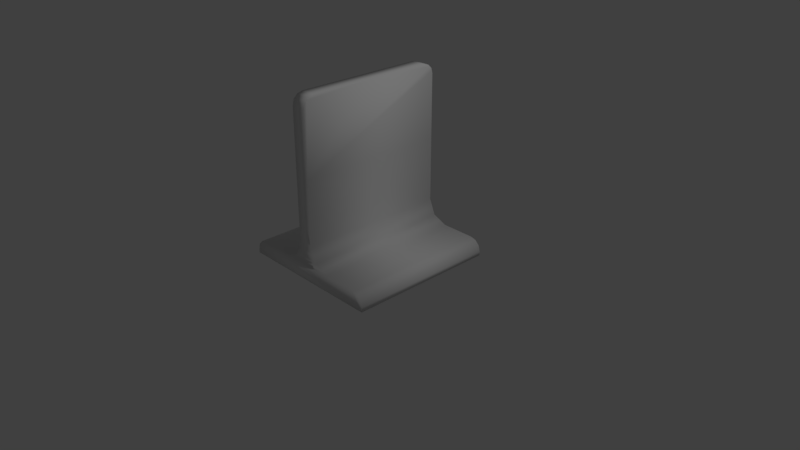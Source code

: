 # Source: blocker.blend  (saved by Blender 2.79.0; exported with 4.5.12 LTS)
import bpy
from mathutils import Matrix  # noqa: F401  (used for matrix-valued properties, if any)

bpy.ops.wm.read_factory_settings(use_empty=True)
scene = bpy.context.scene
scene.name = 'Scene'

# ---- collections
col_collection_1 = bpy.data.collections.new('Collection 1'); scene.collection.children.link(col_collection_1)

# ---- materials (node trees are filled in below, after node groups)
mat_material_001 = bpy.data.materials.new('Material.001')
mat_material_001.alpha_threshold = 0.0
mat_material_001.use_transparent_shadow = False
mat_material_001.roughness = 0.5

# ---- material node trees

# ---- world
world_world = bpy.data.worlds.new('World'); scene.world = world_world
world_world.color = (0.05088, 0.05088, 0.05088)
world_world.use_sun_shadow = False
world_world.sun_shadow_jitter_overblur = 0.0
world_world.cycles.sampling_method = 'MANUAL'

# ---- cameras
cam_camera_001 = bpy.data.cameras.new('Camera.001')
cam_camera_001.clip_end = 100.0
cam_camera_001.lens = 35.0
cam_camera_001.sensor_width = 32.0
cam_camera_001.sensor_height = 18.0
cam_camera_001.ortho_scale = 7.314
cam_camera_001.dof.focus_distance = 0.0
cam_camera_001.dof.aperture_fstop = 128.0
cam_camera_001.dof.aperture_blades = 6
cam_camera = bpy.data.cameras.new('Camera')
cam_camera.clip_end = 100.0
cam_camera.lens = 35.0
cam_camera.sensor_width = 32.0
cam_camera.sensor_height = 18.0
cam_camera.ortho_scale = 7.314
cam_camera.dof.focus_distance = 0.0
cam_camera.dof.aperture_fstop = 128.0

# ---- lights
light_lamp_001 = bpy.data.lights.new('Lamp.001', 'POINT')
light_lamp_001.transmission_factor = 0.0
light_lamp_001.energy = 100.0
light_lamp_001.shadow_buffer_clip_start = 0.5
light_lamp_001.shadow_soft_size = 0.1
light_lamp_001.shadow_maximum_resolution = 0.006
light_lamp_001.use_absolute_resolution = True
light_lamp = bpy.data.lights.new('Lamp', 'POINT')
light_lamp.transmission_factor = 0.0
light_lamp.cutoff_distance = 30.0
light_lamp.energy = 100.0
light_lamp.shadow_buffer_clip_start = 1.001
light_lamp.shadow_soft_size = 0.1
light_lamp.shadow_maximum_resolution = 0.006
light_lamp.use_absolute_resolution = True

# ---- meshes
me_cube_001 = bpy.data.meshes.new('Cube.001')
me_cube_001.from_pydata([(1.0, 1.0, 0.0), (1.0, -1.0, 0.0), (-1.0, -1.0, 0.0), (-1.0, 1.0, 0.0), (0.1, 1.0, 0.4945), (0.3824, 1.0, 0.2121), (0.1827, 1.0, 0.2948), (0.3824, -1.0, 0.2121), (0.1, -1.0, 0.4945), (0.1827, -1.0, 0.2948), (-0.3824, 1.0, 0.2121), (-0.1, 1.0, 0.4945), (-0.1827, 1.0, 0.2948), (-0.1, -1.0, 0.4945), (-0.3824, -1.0, 0.2121), (-0.1827, -1.0, 0.2948), (0.1, 1.0, 2.204), (0.1, 0.8581, 2.345), (0.1, 0.981, 2.275), (0.1, 0.9291, 2.326), (0.1, -0.8581, 2.345), (0.1, -1.0, 2.204), (0.1, -0.9291, 2.326), (0.1, -0.981, 2.275), (-0.1, 0.8581, 2.345), (-0.1, 1.0, 2.204), (-0.1, 0.9291, 2.326), (-0.1, 0.981, 2.275), (-0.1, -1.0, 2.204), (-0.1, -0.8581, 2.345), (-0.1, -0.981, 2.275), (-0.1, -0.9291, 2.326), (0.8454, 1.0, 0.2121), (1.0, 1.0, 0.05755), (0.9227, 1.0, 0.1914), (0.9793, 1.0, 0.1348), (1.0, -1.0, 0.05755), (0.8454, -1.0, 0.2121), (0.9793, -1.0, 0.1348), (0.9227, -1.0, 0.1914), (-0.8454, -1.0, 0.2121), (-1.0, -1.0, 0.05755), (-0.9227, -1.0, 0.1914), (-0.9793, -1.0, 0.1348), (-1.0, 1.0, 0.05755), (-0.8454, 1.0, 0.2121), (-0.9793, 1.0, 0.1348), (-0.9227, 1.0, 0.1914), (-0.1, -1.0, 1.349), (-0.1, -0.9905, 2.239), (-0.1, -0.955, 2.3), (-0.1, -0.8936, 2.336), (-0.1, 1.788e-07, 2.345), (-0.1, 0.8936, 2.336), (-0.1, 0.955, 2.3), (-0.1, 0.9905, 2.239), (-0.1, 1.0, 1.349), (0.1, -1.0, 1.349), (0.1414, -1.0, 0.3947), (-0.1414, -1.0, 0.3947), (0.2826, -1.0, 0.2535), (-0.2826, -1.0, 0.2535), (0.1414, 1.0, 0.3947), (0.2826, 1.0, 0.2535), (-0.1414, 1.0, 0.3947), (-0.2826, 1.0, 0.2535), (0.1, -5.364e-07, 2.345), (0.1, 0.9905, 2.239), (0.1, 0.955, 2.3), (0.1, 0.8936, 2.336), (0.1, -0.8936, 2.336), (0.1, -0.955, 2.3), (0.1, -0.9905, 2.239), (0.1, 1.0, 1.349)], [], [(0, 1, 2, 3), (45, 40, 14, 10), (0, 33, 36, 1), (2, 41, 44, 3), (11, 13, 48, 28, 49, 30, 50, 31, 51, 29, 52, 24, 53, 26, 54, 27, 55, 25, 56), (37, 32, 5, 7), (57, 21, 28, 48), (2, 1, 36, 37, 7, 14, 40, 41), (58, 8, 13, 59), (60, 9, 15, 61), (62, 58, 9, 6), (63, 60, 7, 5), (59, 64, 12, 15), (61, 65, 10, 14), (66, 52, 29, 20), (67, 55, 27, 18), (68, 54, 26, 19), (69, 53, 24, 17), (70, 51, 31, 22), (71, 50, 30, 23), (72, 49, 28, 21), (8, 4, 73, 16, 67, 18, 68, 19, 69, 17, 66, 20, 70, 22, 71, 23, 72, 21, 57), (34, 35, 32), (35, 33, 32), (36, 38, 37), (38, 39, 37), (40, 42, 43), (42, 40, 45, 47), (43, 41, 40), (44, 46, 45), (34, 39, 38, 35), (35, 38, 36, 33), (42, 47, 46, 43), (43, 46, 44, 41), (62, 6, 12, 64), (56, 73, 4, 11), (63, 5, 10, 65), (3, 44, 45, 10, 5, 32, 33, 0), (32, 37, 39, 34), (46, 47, 45), (6, 63, 65, 12), (25, 16, 73, 56), (4, 62, 64, 11), (23, 30, 49, 72), (22, 31, 50, 71), (20, 29, 51, 70), (19, 26, 53, 69), (18, 27, 54, 68), (16, 25, 55, 67), (17, 24, 52, 66), (15, 12, 65, 61), (13, 11, 64, 59), (6, 9, 60, 63), (4, 8, 58, 62), (7, 60, 61, 14), (9, 58, 59, 15), (8, 57, 48, 13)])
me_cube_001.polygons.foreach_set('use_smooth', [True] * 57)
_uv = me_cube_001.uv_layers.new(name='UVMap')
_uv.uv.foreach_set('vector', [0.3258, 0.8227, 0.0001695, 0.8227, 0.0001695, 0.4971, 0.3258, 0.4971, 0.0003149, 0.0486, 0.3258, 0.04871, 0.3258, 0.1241, 0.000289, 0.124, 0.6518, 0.0002815, 0.6518, 0.009648, 0.3263, 0.009537, 0.3263, 0.0001695, 0.3258, 0.0002821, 0.3258, 0.009649, 0.0003283, 0.009537, 0.0003315, 0.0001695, 0.0002648, 0.1943, 0.3258, 0.1944, 0.3257, 0.3335, 0.3257, 0.4726, 0.3242, 0.4783, 0.3227, 0.484, 0.3185, 0.4881, 0.3144, 0.4923, 0.3087, 0.4939, 0.303, 0.4954, 0.1654, 0.4961, 0.0277, 0.4967, 0.0197, 0.4946, 0.01171, 0.4925, 0.007482, 0.4882, 0.003259, 0.484, 0.001714, 0.4782, 0.0001695, 0.4725, 0.0002172, 0.3334, 0.3263, 0.0486, 0.6518, 0.04871, 0.6518, 0.1241, 0.3263, 0.124, 0.7307, 0.1853, 0.7307, 0.3244, 0.6981, 0.3244, 0.6981, 0.1853, 0.3261, 0.8231, 0.6518, 0.8231, 0.6518, 0.8324, 0.6266, 0.8576, 0.5512, 0.8576, 0.4267, 0.8576, 0.3513, 0.8576, 0.3261, 0.8324, 0.7374, 0.02989, 0.7307, 0.04615, 0.6981, 0.04615, 0.6914, 0.02989, 0.7604, 0.006903, 0.7442, 0.01364, 0.6847, 0.01364, 0.6684, 0.006904, 0.6518, 0.1768, 0.3263, 0.1767, 0.3263, 0.1591, 0.6518, 0.1592, 0.6518, 0.1417, 0.3263, 0.1415, 0.3263, 0.124, 0.6518, 0.1241, 0.3258, 0.1768, 0.0002709, 0.1767, 0.0002769, 0.1591, 0.3258, 0.1592, 0.3258, 0.1417, 0.0002829, 0.1415, 0.000289, 0.124, 0.3258, 0.1241, 0.7307, 0.5, 0.6981, 0.5, 0.6981, 0.3603, 0.7307, 0.3603, 0.7307, 0.6696, 0.6981, 0.6696, 0.6981, 0.6636, 0.7307, 0.6636, 0.7307, 0.6577, 0.6981, 0.6577, 0.6981, 0.6517, 0.7307, 0.6517, 0.7307, 0.6457, 0.6981, 0.6457, 0.6981, 0.6397, 0.7307, 0.6397, 0.7307, 0.3543, 0.6981, 0.3543, 0.6981, 0.3483, 0.7307, 0.3483, 0.7307, 0.3423, 0.6981, 0.3423, 0.6981, 0.3364, 0.7307, 0.3364, 0.7307, 0.3304, 0.6981, 0.3304, 0.6981, 0.3244, 0.7307, 0.3244, 0.3263, 0.1943, 0.6518, 0.1944, 0.6517, 0.3335, 0.6517, 0.4726, 0.6502, 0.4783, 0.6487, 0.484, 0.6445, 0.4881, 0.6404, 0.4923, 0.6347, 0.4939, 0.629, 0.4954, 0.4914, 0.4961, 0.3537, 0.4967, 0.3457, 0.4946, 0.3377, 0.4925, 0.3335, 0.4882, 0.3293, 0.484, 0.3277, 0.4782, 0.3262, 0.4725, 0.3262, 0.3334, 0.3132, 0.8264, 0.3224, 0.8356, 0.3006, 0.8231, 0.3224, 0.8356, 0.3258, 0.8482, 0.3006, 0.8231, 0.6518, 0.8324, 0.6484, 0.845, 0.6266, 0.8576, 0.6484, 0.845, 0.6392, 0.8542, 0.6266, 0.8576, 0.3513, 0.8576, 0.3387, 0.8542, 0.3295, 0.845, 0.3258, 0.03569, 0.3258, 0.04871, 0.0003149, 0.0486, 0.0003194, 0.03558, 0.3295, 0.845, 0.3261, 0.8324, 0.3513, 0.8576, 0.0001695, 0.8482, 0.003541, 0.8356, 0.02534, 0.8231, 0.6518, 0.03569, 0.3263, 0.03558, 0.3263, 0.02256, 0.6518, 0.02267, 0.6518, 0.02267, 0.3263, 0.02256, 0.3263, 0.009537, 0.6518, 0.009648, 0.3258, 0.03569, 0.0003194, 0.03558, 0.0003239, 0.02256, 0.3258, 0.02267, 0.3258, 0.02267, 0.0003239, 0.02256, 0.0003283, 0.009537, 0.3258, 0.009649, 0.7374, 0.9701, 0.7442, 0.9864, 0.6847, 0.9864, 0.6914, 0.9701, 0.6981, 0.8147, 0.7307, 0.8147, 0.7307, 0.9538, 0.6981, 0.9538, 0.7604, 0.9931, 0.7767, 0.9998, 0.6522, 0.9998, 0.6684, 0.9931, 0.0001695, 0.8576, 0.0001695, 0.8482, 0.02534, 0.8231, 0.1007, 0.8231, 0.2252, 0.8231, 0.3006, 0.8231, 0.3258, 0.8482, 0.3258, 0.8576, 0.6518, 0.04871, 0.3263, 0.0486, 0.3263, 0.03558, 0.6518, 0.03569, 0.003541, 0.8356, 0.01275, 0.8264, 0.02534, 0.8231, 0.7442, 0.9864, 0.7604, 0.9931, 0.6684, 0.9931, 0.6847, 0.9864, 0.6981, 0.6756, 0.7307, 0.6756, 0.7307, 0.8147, 0.6981, 0.8147, 0.7307, 0.9538, 0.7374, 0.9701, 0.6914, 0.9701, 0.6981, 0.9538, 0.7307, 0.3364, 0.6981, 0.3364, 0.6981, 0.3304, 0.7307, 0.3304, 0.7307, 0.3483, 0.6981, 0.3483, 0.6981, 0.3423, 0.7307, 0.3423, 0.7307, 0.3603, 0.6981, 0.3603, 0.6981, 0.3543, 0.7307, 0.3543, 0.7307, 0.6517, 0.6981, 0.6517, 0.6981, 0.6457, 0.7307, 0.6457, 0.7307, 0.6636, 0.6981, 0.6636, 0.6981, 0.6577, 0.7307, 0.6577, 0.7307, 0.6756, 0.6981, 0.6756, 0.6981, 0.6696, 0.7307, 0.6696, 0.7307, 0.6397, 0.6981, 0.6397, 0.6981, 0.5, 0.7307, 0.5, 0.3258, 0.1592, 0.0002769, 0.1591, 0.0002829, 0.1415, 0.3258, 0.1417, 0.3258, 0.1944, 0.0002648, 0.1943, 0.0002709, 0.1767, 0.3258, 0.1768, 0.6518, 0.1592, 0.3263, 0.1591, 0.3263, 0.1415, 0.6518, 0.1417, 0.6518, 0.1944, 0.3263, 0.1943, 0.3263, 0.1767, 0.6518, 0.1768, 0.7767, 0.0001695, 0.7604, 0.006903, 0.6684, 0.006904, 0.6522, 0.0001698, 0.7442, 0.01364, 0.7374, 0.02989, 0.6914, 0.02989, 0.6847, 0.01364, 0.7307, 0.04615, 0.7307, 0.1853, 0.6981, 0.1853, 0.6981, 0.04615])
me_cube_001.materials.append(mat_material_001)
me_cube_001.use_remesh_preserve_volume = False
me_cube_001.use_remesh_preserve_attributes = False
me_cube_001.use_mirror_vertex_groups = False
me_cube_001.update()
me_cube_001.normals_split_custom_set([tuple(v) for v in zip(*[iter([0.5774, 0.5774, -0.5773, 0.5774, -0.5773, -0.5774, -0.5773, -0.5774, -0.5774, -0.5773, 0.5774, -0.5774, -0.09584, 0.6789, 0.728, -0.09584, -0.6789, 0.728, -0.1282, -0.7538, 0.6445, -0.1282, 0.7538, 0.6445, 0.5774, 0.5774, -0.5773, 0.728, 0.6789, 0.09584, 0.728, -0.6789, 0.09584, 0.5774, -0.5773, -0.5774, -0.5773, -0.5774, -0.5774, -0.728, -0.6789, 0.09584, -0.728, 0.6789, 0.09584, -0.5773, 0.5774, -0.5774, -0.6445, 0.7538, 0.1282, -0.6445, -0.7538, 0.1282, -0.7071, -0.7071, 0.0, -0.6789, -0.728, 0.09584, -0.7071, -0.683, 0.183, -0.6532, -0.6557, 0.3786, -0.7071, -0.5, 0.5, -0.6532, -0.3786, 0.6557, -0.7071, -0.183, 0.683, -0.6789, -0.09584, 0.728, -0.7071, 0.0, 0.7071, -0.6789, 0.09584, 0.728, -0.7071, 0.183, 0.683, -0.6532, 0.3786, 0.6557, -0.7071, 0.5, 0.5, -0.6532, 0.6557, 0.3786, -0.7071, 0.683, 0.183, -0.6789, 0.728, 0.09584, -0.7071, 0.7071, 0.0, 0.09584, -0.6789, 0.728, 0.09584, 0.6789, 0.728, 0.1282, 0.7538, 0.6445, 0.1282, -0.7538, 0.6445, 0.7071, -0.7071, -1.568e-10, 0.6789, -0.728, 0.09584, -0.6789, -0.728, 0.09584, -0.7071, -0.7071, 0.0, -0.5773, -0.5774, -0.5774, 0.5774, -0.5773, -0.5774, 0.728, -0.6789, 0.09584, 0.09584, -0.6789, 0.728, 0.1282, -0.7538, 0.6445, -0.1282, -0.7538, 0.6445, -0.09584, -0.6789, 0.728, -0.728, -0.6789, 0.09584, 0.6533, -0.7071, 0.2706, 0.6445, -0.7538, 0.1282, -0.6445, -0.7538, 0.1282, -0.6533, -0.7071, 0.2706, 0.2706, -0.7071, 0.6533, 0.4203, -0.8042, 0.4203, -0.4203, -0.8042, 0.4203, -0.2706, -0.7071, 0.6533, 0.6533, 0.7071, 0.2706, 0.6533, -0.7071, 0.2706, 0.4203, -0.8042, 0.4203, 0.4203, 0.8042, 0.4203, 0.2706, 0.7071, 0.6533, 0.2706, -0.7071, 0.6533, 0.1282, -0.7538, 0.6445, 0.1282, 0.7538, 0.6445, -0.6533, -0.7071, 0.2706, -0.6533, 0.7071, 0.2706, -0.4203, 0.8042, 0.4203, -0.4203, -0.8042, 0.4203, -0.2706, -0.7071, 0.6533, -0.2706, 0.7071, 0.6533, -0.1282, 0.7538, 0.6445, -0.1282, -0.7538, 0.6445, 0.7071, -2.426e-08, 0.7071, -0.7071, 0.0, 0.7071, -0.6789, -0.09584, 0.728, 0.6789, -0.09584, 0.728, 0.7071, 0.683, 0.183, -0.7071, 0.683, 0.183, -0.6532, 0.6557, 0.3786, 0.6532, 0.6557, 0.3786, 0.7071, 0.5, 0.5, -0.7071, 0.5, 0.5, -0.6532, 0.3786, 0.6557, 0.6532, 0.3786, 0.6557, 0.7071, 0.183, 0.683, -0.7071, 0.183, 0.683, -0.6789, 0.09584, 0.728, 0.6789, 0.09584, 0.728, 0.7071, -0.183, 0.683, -0.7071, -0.183, 0.683, -0.6532, -0.3786, 0.6557, 0.6532, -0.3786, 0.6557, 0.7071, -0.5, 0.5, -0.7071, -0.5, 0.5, -0.6532, -0.6557, 0.3786, 0.6532, -0.6557, 0.3786, 0.7071, -0.683, 0.183, -0.7071, -0.683, 0.183, -0.6789, -0.728, 0.09584, 0.6789, -0.728, 0.09584, 0.6445, -0.7538, 0.1282, 0.6445, 0.7538, 0.1282, 0.7071, 0.7071, -1.568e-10, 0.6789, 0.728, 0.09584, 0.7071, 0.683, 0.183, 0.6532, 0.6557, 0.3786, 0.7071, 0.5, 0.5, 0.6532, 0.3786, 0.6557, 0.7071, 0.183, 0.683, 0.6789, 0.09584, 0.728, 0.7071, -2.426e-08, 0.7071, 0.6789, -0.09584, 0.728, 0.7071, -0.183, 0.683, 0.6532, -0.3786, 0.6557, 0.7071, -0.5, 0.5, 0.6532, -0.6557, 0.3786, 0.7071, -0.683, 0.183, 0.6789, -0.728, 0.09584, 0.7071, -0.7071, -1.568e-10, 0.3786, 0.6532, 0.6557, 0.6557, 0.6532, 0.3786, 0.09584, 0.6789, 0.728, 0.6557, 0.6532, 0.3786, 0.728, 0.6789, 0.09584, 0.09584, 0.6789, 0.728, 0.728, -0.6789, 0.09584, 0.6557, -0.6532, 0.3786, 0.09584, -0.6789, 0.728, 0.6557, -0.6532, 0.3786, 0.3786, -0.6532, 0.6557, 0.09584, -0.6789, 0.728, -0.09584, -0.6789, 0.728, -0.3786, -0.6532, 0.6557, -0.6557, -0.6532, 0.3786, -0.3786, -0.6532, 0.6557, -0.09584, -0.6789, 0.728, -0.09584, 0.6789, 0.728, -0.3786, 0.6532, 0.6557, -0.6557, -0.6532, 0.3786, -0.728, -0.6789, 0.09584, -0.09584, -0.6789, 0.728, -0.728, 0.6789, 0.09584, -0.6557, 0.6532, 0.3786, -0.09584, 0.6789, 0.728, 0.3786, 0.6532, 0.6557, 0.3786, -0.6532, 0.6557, 0.6557, -0.6532, 0.3786, 0.6557, 0.6532, 0.3786, 0.6557, 0.6532, 0.3786, 0.6557, -0.6532, 0.3786, 0.728, -0.6789, 0.09584, 0.728, 0.6789, 0.09584, -0.3786, -0.6532, 0.6557, -0.3786, 0.6532, 0.6557, -0.6557, 0.6532, 0.3786, -0.6557, -0.6532, 0.3786, -0.6557, -0.6532, 0.3786, -0.6557, 0.6532, 0.3786, -0.728, 0.6789, 0.09584, -0.728, -0.6789, 0.09584, 0.6533, 0.7071, 0.2706, 0.4203, 0.8042, 0.4203, -0.4203, 0.8042, 0.4203, -0.6533, 0.7071, 0.2706, -0.7071, 0.7071, 0.0, 0.7071, 0.7071, -1.568e-10, 0.6445, 0.7538, 0.1282, -0.6445, 0.7538, 0.1282, 0.2706, 0.7071, 0.6533, 0.1282, 0.7538, 0.6445, -0.1282, 0.7538, 0.6445, -0.2706, 0.7071, 0.6533, -0.5773, 0.5774, -0.5774, -0.728, 0.6789, 0.09584, -0.09584, 0.6789, 0.728, -0.1282, 0.7538, 0.6445, 0.1282, 0.7538, 0.6445, 0.09584, 0.6789, 0.728, 0.728, 0.6789, 0.09584, 0.5774, 0.5774, -0.5773, 0.09584, 0.6789, 0.728, 0.09584, -0.6789, 0.728, 0.3786, -0.6532, 0.6557, 0.3786, 0.6532, 0.6557, -0.6557, 0.6532, 0.3786, -0.3786, 0.6532, 0.6557, -0.09584, 0.6789, 0.728, 0.4203, 0.8042, 0.4203, 0.2706, 0.7071, 0.6533, -0.2706, 0.7071, 0.6533, -0.4203, 0.8042, 0.4203, -0.6789, 0.728, 0.09584, 0.6789, 0.728, 0.09584, 0.7071, 0.7071, -1.568e-10, -0.7071, 0.7071, 0.0, 0.6445, 0.7538, 0.1282, 0.6533, 0.7071, 0.2706, -0.6533, 0.7071, 0.2706, -0.6445, 0.7538, 0.1282, 0.6532, -0.6557, 0.3786, -0.6532, -0.6557, 0.3786, -0.7071, -0.683, 0.183, 0.7071, -0.683, 0.183, 0.6532, -0.3786, 0.6557, -0.6532, -0.3786, 0.6557, -0.7071, -0.5, 0.5, 0.7071, -0.5, 0.5, 0.6789, -0.09584, 0.728, -0.6789, -0.09584, 0.728, -0.7071, -0.183, 0.683, 0.7071, -0.183, 0.683, 0.6532, 0.3786, 0.6557, -0.6532, 0.3786, 0.6557, -0.7071, 0.183, 0.683, 0.7071, 0.183, 0.683, 0.6532, 0.6557, 0.3786, -0.6532, 0.6557, 0.3786, -0.7071, 0.5, 0.5, 0.7071, 0.5, 0.5, 0.6789, 0.728, 0.09584, -0.6789, 0.728, 0.09584, -0.7071, 0.683, 0.183, 0.7071, 0.683, 0.183, 0.6789, 0.09584, 0.728, -0.6789, 0.09584, 0.728, -0.7071, 0.0, 0.7071, 0.7071, -2.426e-08, 0.7071, -0.4203, -0.8042, 0.4203, -0.4203, 0.8042, 0.4203, -0.2706, 0.7071, 0.6533, -0.2706, -0.7071, 0.6533, -0.6445, -0.7538, 0.1282, -0.6445, 0.7538, 0.1282, -0.6533, 0.7071, 0.2706, -0.6533, -0.7071, 0.2706, 0.4203, 0.8042, 0.4203, 0.4203, -0.8042, 0.4203, 0.2706, -0.7071, 0.6533, 0.2706, 0.7071, 0.6533, 0.6445, 0.7538, 0.1282, 0.6445, -0.7538, 0.1282, 0.6533, -0.7071, 0.2706, 0.6533, 0.7071, 0.2706, 0.1282, -0.7538, 0.6445, 0.2706, -0.7071, 0.6533, -0.2706, -0.7071, 0.6533, -0.1282, -0.7538, 0.6445, 0.4203, -0.8042, 0.4203, 0.6533, -0.7071, 0.2706, -0.6533, -0.7071, 0.2706, -0.4203, -0.8042, 0.4203, 0.6445, -0.7538, 0.1282, 0.7071, -0.7071, -1.568e-10, -0.7071, -0.7071, 0.0, -0.6445, -0.7538, 0.1282])] * 3)])

# ---- objects
ob_camera_001 = bpy.data.objects.new('Camera.001', cam_camera_001)
ob_lamp_001 = bpy.data.objects.new('Lamp.001', light_lamp_001)
ob_cube_001 = bpy.data.objects.new('Cube.001', me_cube_001)
ob_lamp = bpy.data.objects.new('Lamp', light_lamp)
ob_camera = bpy.data.objects.new('Camera', cam_camera)

# ---- transforms, parenting, visibility, modifiers, constraints
ob_camera_001.location = (7.481, -6.508, 5.344)
ob_camera_001.rotation_euler = (1.109, 9.305e-08, 0.8149)
ob_camera_001.scale = (1.0, 1.0, 1.0)
ob_camera_001.color = (0.8, 0.8, 0.8, 1.0)
ob_camera_001.lineart.crease_threshold = 0.0
ob_lamp_001.location = (4.076, 1.005, 5.904)
ob_lamp_001.rotation_euler = (0.6503, 0.05522, 1.866)
ob_lamp_001.color = (0.8, 0.8, 0.8, 1.0)
ob_lamp_001.lineart.crease_threshold = 0.0
ob_cube_001.location = (0.0, 0.0, 0.0)
ob_cube_001.rotation_euler = (-1.629e-07, 0.0, 0.0)
ob_cube_001.color = (0.8, 0.8, 0.8, 1.0)
ob_cube_001.lineart.crease_threshold = 0.0
ob_lamp.location = (4.076, 1.005, 5.904)
ob_lamp.rotation_euler = (0.6503, 0.05522, 1.866)
ob_lamp.lock_rotations_4d = False
ob_lamp.empty_display_type = 'ARROWS'
ob_lamp.color = (0.0, 0.0, 0.0, 0.0)
ob_lamp.lineart.crease_threshold = 0.0
ob_camera.location = (7.481, -6.508, 5.344)
ob_camera.rotation_euler = (1.109, 0.0, 0.8149)
ob_camera.lock_rotations_4d = False
ob_camera.empty_display_type = 'ARROWS'
ob_camera.color = (0.0, 0.0, 0.0, 0.0)
ob_camera.display_type = 'WIRE'
ob_camera.lineart.crease_threshold = 0.0

# ---- collection membership
col_collection_1.objects.link(ob_camera_001)
col_collection_1.objects.link(ob_lamp_001)
col_collection_1.objects.link(ob_cube_001)
col_collection_1.objects.link(ob_lamp)
col_collection_1.objects.link(ob_camera)

# ---- scene / render settings (as saved in the file)
scene.camera = ob_camera
scene.frame_start = 1; scene.frame_end = 250; scene.frame_set(1)
scene.render.engine = 'BLENDER_EEVEE_NEXT'
scene.render.resolution_percentage = 50
scene.render.dither_intensity = 0.0
scene.cycles.use_denoising = False
scene.cycles.samples = 128
scene.cycles.sampling_pattern = 'TABULATED_SOBOL'
scene.cycles.use_adaptive_sampling = False
scene.cycles.use_light_tree = False
scene.cycles.blur_glossy = 0.0
scene.cycles.sample_clamp_indirect = 0.0
scene.view_settings.view_transform = 'Standard'
bpy.context.view_layer.update()
